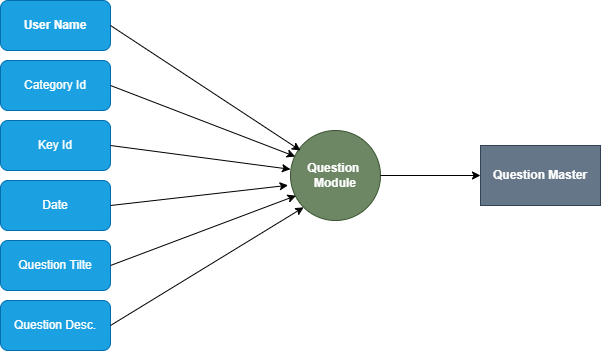

The diagram above was exported from draw.io. Its source (the exported page's mxGraphModel, read from the mxfile embedded in the PNG):
<mxGraphModel dx="687" dy="368" grid="1" gridSize="10" guides="1" tooltips="1" connect="1" arrows="1" fold="1" page="1" pageScale="1" pageWidth="850" pageHeight="1100" math="0" shadow="0">
  <root>
    <mxCell id="0" />
    <mxCell id="1" parent="0" />
    <mxCell id="2" value="&lt;b&gt;User Name&lt;/b&gt;" style="rounded=1;whiteSpace=wrap;html=1;fillColor=#1ba1e2;fontColor=#ffffff;strokeColor=#006EAF;" vertex="1" parent="1">
      <mxGeometry x="80" y="80" width="110" height="50" as="geometry" />
    </mxCell>
    <mxCell id="3" value="Category Id" style="rounded=1;whiteSpace=wrap;html=1;fillColor=#1ba1e2;fontColor=#ffffff;strokeColor=#006EAF;" vertex="1" parent="1">
      <mxGeometry x="80" y="140" width="110" height="50" as="geometry" />
    </mxCell>
    <mxCell id="4" value="Key Id" style="rounded=1;whiteSpace=wrap;html=1;fillColor=#1ba1e2;fontColor=#ffffff;strokeColor=#006EAF;" vertex="1" parent="1">
      <mxGeometry x="80" y="200" width="110" height="50" as="geometry" />
    </mxCell>
    <mxCell id="5" value="Date" style="rounded=1;whiteSpace=wrap;html=1;fillColor=#1ba1e2;fontColor=#ffffff;strokeColor=#006EAF;" vertex="1" parent="1">
      <mxGeometry x="80" y="260" width="110" height="50" as="geometry" />
    </mxCell>
    <mxCell id="6" value="Question Tilte" style="rounded=1;whiteSpace=wrap;html=1;fillColor=#1ba1e2;fontColor=#ffffff;strokeColor=#006EAF;" vertex="1" parent="1">
      <mxGeometry x="80" y="320" width="110" height="50" as="geometry" />
    </mxCell>
    <mxCell id="7" value="Question Desc." style="rounded=1;whiteSpace=wrap;html=1;fillColor=#1ba1e2;fontColor=#ffffff;strokeColor=#006EAF;" vertex="1" parent="1">
      <mxGeometry x="80" y="380" width="110" height="50" as="geometry" />
    </mxCell>
    <mxCell id="8" value="&lt;b&gt;Question&amp;nbsp;&lt;br&gt;Module&lt;/b&gt;" style="ellipse;whiteSpace=wrap;html=1;aspect=fixed;fillColor=#6d8764;fontColor=#ffffff;strokeColor=#3A5431;" vertex="1" parent="1">
      <mxGeometry x="370" y="210" width="90" height="90" as="geometry" />
    </mxCell>
    <mxCell id="9" value="" style="endArrow=classic;html=1;exitX=1;exitY=0.5;exitDx=0;exitDy=0;" edge="1" parent="1" source="2">
      <mxGeometry width="50" height="50" relative="1" as="geometry">
        <mxPoint x="330" y="280" as="sourcePoint" />
        <mxPoint x="380" y="230" as="targetPoint" />
      </mxGeometry>
    </mxCell>
    <mxCell id="10" value="" style="endArrow=classic;html=1;exitX=1;exitY=0.5;exitDx=0;exitDy=0;entryX=0.053;entryY=0.289;entryDx=0;entryDy=0;entryPerimeter=0;" edge="1" parent="1" source="3" target="8">
      <mxGeometry width="50" height="50" relative="1" as="geometry">
        <mxPoint x="200" y="115" as="sourcePoint" />
        <mxPoint x="390" y="240" as="targetPoint" />
      </mxGeometry>
    </mxCell>
    <mxCell id="11" value="" style="endArrow=classic;html=1;exitX=1;exitY=0.5;exitDx=0;exitDy=0;entryX=0;entryY=0.431;entryDx=0;entryDy=0;entryPerimeter=0;" edge="1" parent="1" source="4" target="8">
      <mxGeometry width="50" height="50" relative="1" as="geometry">
        <mxPoint x="210" y="280" as="sourcePoint" />
        <mxPoint x="260" y="230" as="targetPoint" />
      </mxGeometry>
    </mxCell>
    <mxCell id="13" value="" style="endArrow=classic;html=1;exitX=1;exitY=0.5;exitDx=0;exitDy=0;entryX=0;entryY=1;entryDx=0;entryDy=0;" edge="1" parent="1" source="7" target="8">
      <mxGeometry width="50" height="50" relative="1" as="geometry">
        <mxPoint x="300" y="430" as="sourcePoint" />
        <mxPoint x="350" y="380" as="targetPoint" />
      </mxGeometry>
    </mxCell>
    <mxCell id="14" value="" style="endArrow=classic;html=1;exitX=1;exitY=0.5;exitDx=0;exitDy=0;entryX=0.062;entryY=0.724;entryDx=0;entryDy=0;entryPerimeter=0;" edge="1" parent="1" source="6" target="8">
      <mxGeometry width="50" height="50" relative="1" as="geometry">
        <mxPoint x="200" y="350" as="sourcePoint" />
        <mxPoint x="250" y="300" as="targetPoint" />
      </mxGeometry>
    </mxCell>
    <mxCell id="15" value="" style="endArrow=classic;html=1;exitX=1;exitY=0.5;exitDx=0;exitDy=0;entryX=-0.027;entryY=0.609;entryDx=0;entryDy=0;entryPerimeter=0;" edge="1" parent="1" source="5" target="8">
      <mxGeometry width="50" height="50" relative="1" as="geometry">
        <mxPoint x="200" y="320" as="sourcePoint" />
        <mxPoint x="250" y="270" as="targetPoint" />
      </mxGeometry>
    </mxCell>
    <mxCell id="16" value="&lt;b&gt;Question Master&lt;/b&gt;" style="rounded=0;whiteSpace=wrap;html=1;fillColor=#647687;fontColor=#ffffff;strokeColor=#314354;" vertex="1" parent="1">
      <mxGeometry x="560" y="225" width="120" height="60" as="geometry" />
    </mxCell>
    <mxCell id="17" value="" style="endArrow=classic;html=1;exitX=1;exitY=0.5;exitDx=0;exitDy=0;entryX=0;entryY=0.5;entryDx=0;entryDy=0;" edge="1" parent="1" source="8" target="16">
      <mxGeometry width="50" height="50" relative="1" as="geometry">
        <mxPoint x="470" y="290" as="sourcePoint" />
        <mxPoint x="520" y="240" as="targetPoint" />
      </mxGeometry>
    </mxCell>
  </root>
</mxGraphModel>